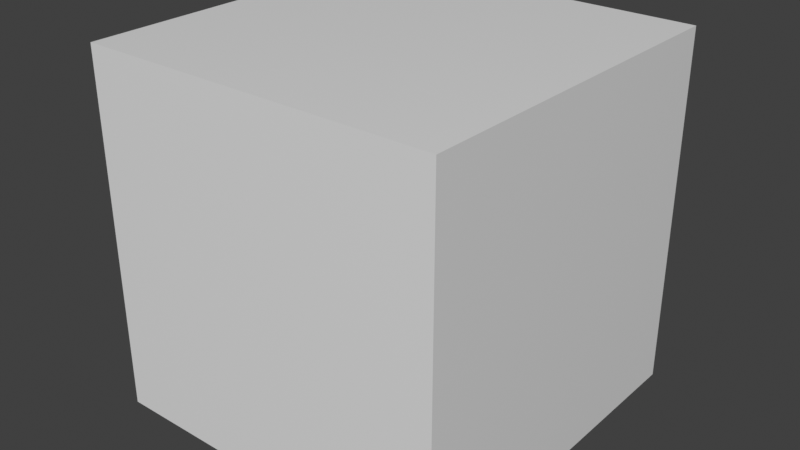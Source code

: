 # Source: startup.blend  (saved by Blender 2.91.1; exported with 4.5.12 LTS)
import bpy
from mathutils import Matrix  # noqa: F401  (used for matrix-valued properties, if any)

bpy.ops.wm.read_factory_settings(use_empty=True)
scene = bpy.context.scene
scene.name = 'Scene'

# ---- collections
col_collection = bpy.data.collections.new('Collection'); scene.collection.children.link(col_collection)

# ---- materials (node trees are filled in below, after node groups)
mat_material = bpy.data.materials.new('Material')
mat_material.alpha_threshold = 0.0
mat_material.use_transparent_shadow = False
mat_material.line_color = (0.0, 0.0, 0.0, 1.0)

# ---- material node trees
mat_material.use_nodes = True; mat_material.node_tree.nodes.clear()
_N = mat_material.node_tree.nodes; _L = mat_material.node_tree.links
n0 = _N.new('ShaderNodeOutputMaterial'); n0.name = 'Material Output'; n0.location = (300, 300)
n1 = _N.new('ShaderNodeBsdfPrincipled'); n1.name = 'Principled BSDF'; n1.location = (10, 300)
n1.distribution = 'GGX'
n1.subsurface_method = 'BURLEY'
n1.inputs[2].default_value = 0.4
n1.inputs[3].default_value = 1.45
n1.inputs[27].default_value = (0.0, 0.0, 0.0, 1.0)
n1.inputs[28].default_value = 1.0
_L.new(n1.outputs[0], n0.inputs[0])
n0.is_active_output = True

# ---- world
world_world = bpy.data.worlds.new('World'); scene.world = world_world
world_world.use_nodes = True; world_world.node_tree.nodes.clear()
_N = world_world.node_tree.nodes; _L = world_world.node_tree.links
n0 = _N.new('ShaderNodeOutputWorld'); n0.name = 'World Output'; n0.location = (300, 300)
n1 = _N.new('ShaderNodeBackground'); n1.name = 'Background'; n1.location = (10, 300)
n1.inputs[0].default_value = (0.05088, 0.05088, 0.05088, 1.0)
_L.new(n1.outputs[0], n0.inputs[0])
n0.is_active_output = True
world_world.color = (0.05088, 0.05088, 0.05088)
world_world.use_sun_shadow = False
world_world.sun_shadow_jitter_overblur = 0.0

# ---- meshes
me_cube = bpy.data.meshes.new('Cube')
me_cube.from_pydata([(1.0, 1.0, 1.0), (1.0, 1.0, -1.0), (1.0, -1.0, 1.0), (1.0, -1.0, -1.0), (-1.0, 1.0, 1.0), (-1.0, 1.0, -1.0), (-1.0, -1.0, 1.0), (-1.0, -1.0, -1.0)], [], [(0, 4, 6, 2), (3, 2, 6, 7), (7, 6, 4, 5), (5, 1, 3, 7), (1, 0, 2, 3), (5, 4, 0, 1)])
_uv = me_cube.uv_layers.new(name='UVMap')
_uv.uv.foreach_set('vector', [0.625, 0.5, 0.875, 0.5, 0.875, 0.75, 0.625, 0.75, 0.375, 0.75, 0.625, 0.75, 0.625, 1.0, 0.375, 1.0, 0.375, 0.0, 0.625, 0.0, 0.625, 0.25, 0.375, 0.25, 0.125, 0.5, 0.375, 0.5, 0.375, 0.75, 0.125, 0.75, 0.375, 0.5, 0.625, 0.5, 0.625, 0.75, 0.375, 0.75, 0.375, 0.25, 0.625, 0.25, 0.625, 0.5, 0.375, 0.5])
me_cube.materials.append(mat_material)
me_cube.use_remesh_preserve_volume = False
me_cube.use_remesh_preserve_attributes = False
me_cube.use_mirror_vertex_groups = False
me_cube.update()

# ---- objects
ob_cube = bpy.data.objects.new('Cube', me_cube)

# ---- transforms, parenting, visibility, modifiers, constraints
ob_cube.location = (0.0, 0.0, 0.0)
ob_cube.lock_rotations_4d = False
ob_cube.empty_display_type = 'ARROWS'
ob_cube.lineart.crease_threshold = 0.0

# ---- collection membership
col_collection.objects.link(ob_cube)

# ---- scene / render settings (as saved in the file)
scene.frame_start = 1; scene.frame_end = 250; scene.frame_set(1)
scene.render.engine = 'BLENDER_EEVEE_NEXT'
scene.render.image_settings.color_mode = 'RGB'
scene.render.image_settings.compression = 75
scene.cycles.samples = 128
scene.cycles.sampling_pattern = 'TABULATED_SOBOL'
scene.cycles.use_adaptive_sampling = False
scene.cycles.use_light_tree = False
scene.view_settings.view_transform = 'Standard'
bpy.context.view_layer.update()

# ---- added for rendering (the .blend has no active camera and no usable light): camera, sun
cam_auto = bpy.data.cameras.new('AutoCamera')
cam_auto.lens = 50.0
cam_auto.sensor_width = 36.0
cam_auto.clip_end = 1000.0
ob_auto_camera = bpy.data.objects.new('AutoCamera', cam_auto)
scene.collection.objects.link(ob_auto_camera)
ob_auto_camera.location = (3.20507, -3.84609, 2.56406)
ob_auto_camera.rotation_euler = (1.09748, -7.21219e-08, 0.694738)
scene.camera = ob_auto_camera
light_auto_sun = bpy.data.lights.new('AutoSun', 'SUN')
light_auto_sun.energy = 3.0
light_auto_sun.angle = 0.0523599
ob_auto_sun = bpy.data.objects.new('AutoSun', light_auto_sun)
scene.collection.objects.link(ob_auto_sun)
ob_auto_sun.rotation_euler = (0.872665, 0.174533, 0.523599)
bpy.context.view_layer.update()
